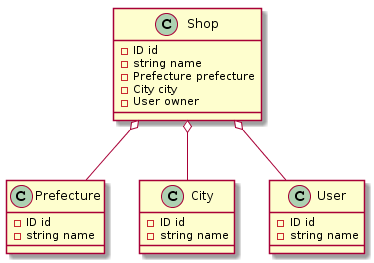

The diagram above was rendered by PlantUML. Its source (embedded in the PNG):
@startuml
class Shop {
  - ID id
  - string name
  - Prefecture prefecture
  - City city
  - User owner
}
class Prefecture {
  - ID id
  - string name
}
class City {
  - ID id
  - string name
}
class User {
  - ID id
  - string name
}

Shop o-- Prefecture
Shop o-- City
Shop o-- User
@enduml